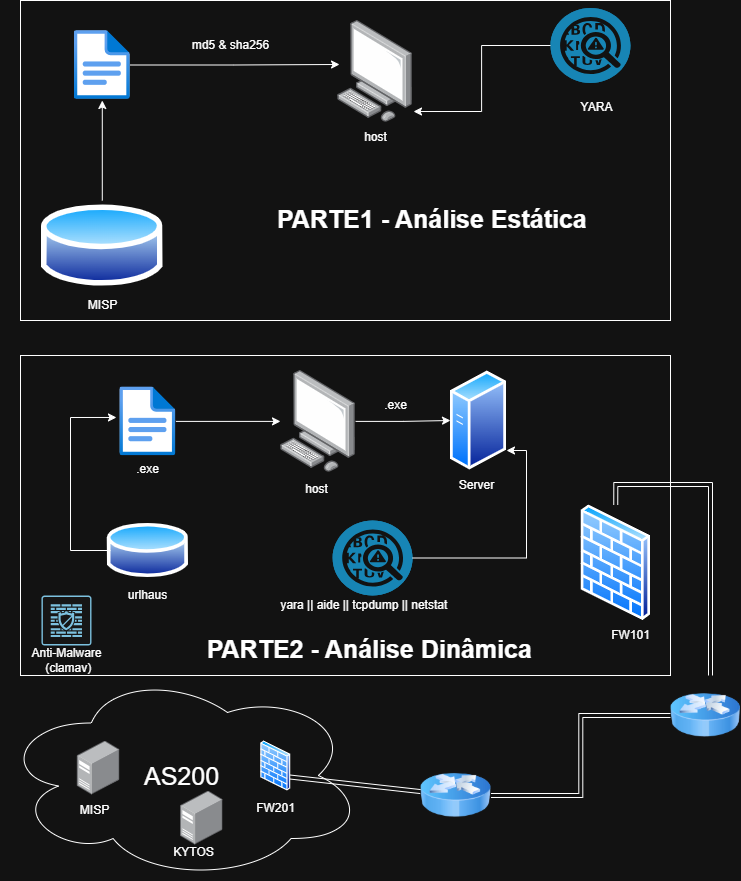

The diagram above was exported from draw.io. Its source (the exported page's mxGraphModel, read from the mxfile embedded in the PNG):
<mxGraphModel dx="880" dy="506" grid="1" gridSize="10" guides="1" tooltips="1" connect="1" arrows="1" fold="1" page="1" pageScale="1" pageWidth="827" pageHeight="1169" math="0" shadow="0">
  <root>
    <mxCell id="0" />
    <mxCell id="1" parent="0" />
    <mxCell id="nejU0918inw4W-b6wbwm-43" value="&lt;font style=&quot;font-size: 25px;&quot;&gt;AS200&lt;/font&gt;" style="ellipse;shape=cloud;whiteSpace=wrap;html=1;" parent="1" vertex="1">
      <mxGeometry x="50" y="740" width="363.25" height="210" as="geometry" />
    </mxCell>
    <mxCell id="nejU0918inw4W-b6wbwm-42" value="&lt;div&gt;&lt;br&gt;&lt;/div&gt;&lt;div&gt;&lt;br&gt;&lt;/div&gt;&lt;div&gt;&lt;br&gt;&lt;/div&gt;&lt;div&gt;&lt;br&gt;&lt;/div&gt;&lt;div&gt;&lt;br&gt;&lt;/div&gt;&lt;div&gt;&lt;br&gt;&lt;/div&gt;&lt;div&gt;&lt;font style=&quot;font-size: 25px;&quot;&gt;&lt;b&gt;&amp;nbsp; &amp;nbsp; &amp;nbsp; &amp;nbsp; &amp;nbsp; &amp;nbsp; &amp;nbsp; &amp;nbsp; &amp;nbsp;&lt;/b&gt;&lt;/font&gt;&lt;/div&gt;&lt;div&gt;&lt;font style=&quot;font-size: 25px;&quot;&gt;&lt;b&gt;&lt;br&gt;&lt;/b&gt;&lt;/font&gt;&lt;/div&gt;&lt;div&gt;&lt;font style=&quot;font-size: 25px;&quot;&gt;&lt;b&gt;&lt;br&gt;&lt;/b&gt;&lt;/font&gt;&lt;/div&gt;&lt;div&gt;&lt;font style=&quot;font-size: 25px;&quot;&gt;&lt;b&gt;&lt;br&gt;&lt;/b&gt;&lt;/font&gt;&lt;/div&gt;&lt;div&gt;&lt;font style=&quot;font-size: 25px;&quot;&gt;&lt;b&gt;&lt;br&gt;&lt;/b&gt;&lt;/font&gt;&lt;/div&gt;&lt;div&gt;&lt;font style=&quot;font-size: 25px;&quot;&gt;&lt;b&gt;&lt;br&gt;&lt;/b&gt;&lt;/font&gt;&lt;/div&gt;&lt;div&gt;&lt;font style=&quot;font-size: 25px;&quot;&gt;&lt;b&gt;&amp;nbsp; &amp;nbsp; &amp;nbsp; &amp;nbsp; &amp;nbsp;PARTE2 - Análise Dinâmica&amp;nbsp;&amp;nbsp;&lt;/b&gt;&lt;/font&gt;&lt;/div&gt;" style="rounded=0;whiteSpace=wrap;html=1;" parent="1" vertex="1">
      <mxGeometry x="70" y="425" width="650" height="320" as="geometry" />
    </mxCell>
    <mxCell id="nejU0918inw4W-b6wbwm-41" value="&lt;div&gt;&lt;br&gt;&lt;/div&gt;&lt;div&gt;&lt;br&gt;&lt;/div&gt;&lt;div&gt;&lt;br&gt;&lt;/div&gt;&lt;div&gt;&lt;br&gt;&lt;/div&gt;&lt;div&gt;&lt;br&gt;&lt;/div&gt;&lt;div&gt;&lt;br&gt;&lt;/div&gt;&lt;div&gt;&lt;font style=&quot;font-size: 25px;&quot;&gt;&lt;b&gt;&amp;nbsp; &amp;nbsp; &amp;nbsp; &amp;nbsp; &amp;nbsp; &amp;nbsp; &amp;nbsp; &amp;nbsp; &amp;nbsp;&lt;/b&gt;&lt;/font&gt;&lt;/div&gt;&lt;div&gt;&lt;font style=&quot;font-size: 25px;&quot;&gt;&lt;b&gt;&amp;nbsp; &amp;nbsp; &amp;nbsp; &amp;nbsp; &amp;nbsp; &amp;nbsp; &amp;nbsp; &amp;nbsp; &amp;nbsp; &amp;nbsp; &amp;nbsp; &amp;nbsp; &amp;nbsp; PARTE1 - Análise Estática&amp;nbsp;&lt;/b&gt;&lt;/font&gt;&lt;/div&gt;" style="rounded=0;whiteSpace=wrap;html=1;" parent="1" vertex="1">
      <mxGeometry x="70" y="70" width="650" height="320" as="geometry" />
    </mxCell>
    <mxCell id="nejU0918inw4W-b6wbwm-1" value="" style="image;points=[];aspect=fixed;html=1;align=center;shadow=0;dashed=0;image=img/lib/allied_telesis/computer_and_terminals/Personal_Computer.svg;" parent="1" vertex="1">
      <mxGeometry x="387" y="90" width="75.11" height="101.8" as="geometry" />
    </mxCell>
    <mxCell id="nejU0918inw4W-b6wbwm-2" value="" style="image;aspect=fixed;perimeter=ellipsePerimeter;html=1;align=center;shadow=0;dashed=0;spacingTop=3;image=img/lib/active_directory/generic_server.svg;" parent="1" vertex="1">
      <mxGeometry x="500" y="440" width="56" height="100" as="geometry" />
    </mxCell>
    <mxCell id="nejU0918inw4W-b6wbwm-3" value="" style="image;points=[];aspect=fixed;html=1;align=center;shadow=0;dashed=0;image=img/lib/allied_telesis/computer_and_terminals/Server_Desktop.svg;" parent="1" vertex="1">
      <mxGeometry x="229.99999999999997" y="860.5" width="42.599999999999994" height="54" as="geometry" />
    </mxCell>
    <mxCell id="nejU0918inw4W-b6wbwm-6" value="" style="image;aspect=fixed;perimeter=ellipsePerimeter;html=1;align=center;shadow=0;dashed=0;spacingTop=3;image=img/lib/active_directory/firewall.svg;" parent="1" vertex="1">
      <mxGeometry x="630" y="574.43" width="70.5" height="115.57" as="geometry" />
    </mxCell>
    <mxCell id="nejU0918inw4W-b6wbwm-57" style="edgeStyle=orthogonalEdgeStyle;rounded=0;orthogonalLoop=1;jettySize=auto;html=1;entryX=0.5;entryY=0;entryDx=0;entryDy=0;shape=link;" parent="1" source="nejU0918inw4W-b6wbwm-7" target="nejU0918inw4W-b6wbwm-6" edge="1">
      <mxGeometry relative="1" as="geometry">
        <Array as="points">
          <mxPoint x="760" y="554" />
          <mxPoint x="665" y="554" />
        </Array>
      </mxGeometry>
    </mxCell>
    <mxCell id="nejU0918inw4W-b6wbwm-7" value="" style="image;html=1;image=img/lib/clip_art/networking/Router_Icon_128x128.png" parent="1" vertex="1">
      <mxGeometry x="720" y="745" width="70" height="80" as="geometry" />
    </mxCell>
    <mxCell id="nejU0918inw4W-b6wbwm-38" style="edgeStyle=orthogonalEdgeStyle;rounded=0;orthogonalLoop=1;jettySize=auto;html=1;" parent="1" source="nejU0918inw4W-b6wbwm-8" edge="1">
      <mxGeometry relative="1" as="geometry">
        <mxPoint x="151.78999999999996" y="170" as="targetPoint" />
      </mxGeometry>
    </mxCell>
    <mxCell id="nejU0918inw4W-b6wbwm-8" value="" style="image;aspect=fixed;perimeter=ellipsePerimeter;html=1;align=center;shadow=0;dashed=0;spacingTop=3;image=img/lib/active_directory/database.svg;" parent="1" vertex="1">
      <mxGeometry x="90.98" y="270" width="121.62" height="90" as="geometry" />
    </mxCell>
    <mxCell id="nejU0918inw4W-b6wbwm-9" value="" style="sketch=0;points=[[0.015,0.015,0],[0.985,0.015,0],[0.985,0.985,0],[0.015,0.985,0],[0.25,0,0],[0.5,0,0],[0.75,0,0],[1,0.25,0],[1,0.5,0],[1,0.75,0],[0.75,1,0],[0.5,1,0],[0.25,1,0],[0,0.75,0],[0,0.5,0],[0,0.25,0]];verticalLabelPosition=bottom;html=1;verticalAlign=top;aspect=fixed;align=center;pointerEvents=1;shape=mxgraph.cisco19.rect;prIcon=anti_malware2;fillColor=#FAFAFA;strokeColor=#005073;" parent="1" vertex="1">
      <mxGeometry x="90.98" y="665" width="50" height="50" as="geometry" />
    </mxCell>
    <mxCell id="nejU0918inw4W-b6wbwm-64" style="edgeStyle=orthogonalEdgeStyle;rounded=0;orthogonalLoop=1;jettySize=auto;html=1;" parent="1" source="nejU0918inw4W-b6wbwm-10" target="nejU0918inw4W-b6wbwm-60" edge="1">
      <mxGeometry relative="1" as="geometry" />
    </mxCell>
    <mxCell id="nejU0918inw4W-b6wbwm-10" value=".exe" style="image;aspect=fixed;html=1;points=[];align=center;fontSize=12;image=img/lib/azure2/general/File.svg;" parent="1" vertex="1">
      <mxGeometry x="169.39" y="456.4" width="56.00000000000001" height="69" as="geometry" />
    </mxCell>
    <mxCell id="nejU0918inw4W-b6wbwm-14" value="MISP" style="text;html=1;align=center;verticalAlign=middle;resizable=0;points=[];autosize=1;strokeColor=none;fillColor=none;" parent="1" vertex="1">
      <mxGeometry x="126.79" y="360" width="50" height="30" as="geometry" />
    </mxCell>
    <mxCell id="nejU0918inw4W-b6wbwm-15" value="host" style="text;html=1;align=center;verticalAlign=middle;resizable=0;points=[];autosize=1;strokeColor=none;fillColor=none;" parent="1" vertex="1">
      <mxGeometry x="399.55" y="191.8" width="50" height="30" as="geometry" />
    </mxCell>
    <mxCell id="nejU0918inw4W-b6wbwm-16" value="Server" style="text;html=1;align=center;verticalAlign=middle;resizable=0;points=[];autosize=1;strokeColor=none;fillColor=none;" parent="1" vertex="1">
      <mxGeometry x="496" y="540" width="60" height="30" as="geometry" />
    </mxCell>
    <mxCell id="nejU0918inw4W-b6wbwm-25" value="" style="image;aspect=fixed;html=1;points=[];align=center;fontSize=12;image=img/lib/azure2/general/File.svg;" parent="1" vertex="1">
      <mxGeometry x="123.79000000000002" y="100" width="56.00000000000001" height="69" as="geometry" />
    </mxCell>
    <mxCell id="nejU0918inw4W-b6wbwm-26" value="md5 &amp;amp; sha256" style="text;html=1;align=center;verticalAlign=middle;resizable=0;points=[];autosize=1;strokeColor=none;fillColor=none;" parent="1" vertex="1">
      <mxGeometry x="230" y="100" width="100" height="30" as="geometry" />
    </mxCell>
    <mxCell id="nejU0918inw4W-b6wbwm-28" style="edgeStyle=orthogonalEdgeStyle;rounded=0;orthogonalLoop=1;jettySize=auto;html=1;entryX=0.027;entryY=0.432;entryDx=0;entryDy=0;entryPerimeter=0;" parent="1" source="nejU0918inw4W-b6wbwm-25" target="nejU0918inw4W-b6wbwm-1" edge="1">
      <mxGeometry relative="1" as="geometry" />
    </mxCell>
    <mxCell id="nejU0918inw4W-b6wbwm-31" value="" style="fillColor=#28A8E0;verticalLabelPosition=bottom;sketch=0;html=1;strokeColor=#ffffff;verticalAlign=top;align=center;points=[[0.145,0.145,0],[0.5,0,0],[0.855,0.145,0],[1,0.5,0],[0.855,0.855,0],[0.5,1,0],[0.145,0.855,0],[0,0.5,0]];pointerEvents=1;shape=mxgraph.cisco_safe.compositeIcon;bgIcon=ellipse;resIcon=mxgraph.cisco_safe.capability.anomaly_detection;" parent="1" vertex="1">
      <mxGeometry x="600" y="77.5" width="80" height="75" as="geometry" />
    </mxCell>
    <mxCell id="nejU0918inw4W-b6wbwm-34" style="edgeStyle=orthogonalEdgeStyle;rounded=0;orthogonalLoop=1;jettySize=auto;html=1;entryX=1.012;entryY=0.894;entryDx=0;entryDy=0;entryPerimeter=0;" parent="1" source="nejU0918inw4W-b6wbwm-31" target="nejU0918inw4W-b6wbwm-1" edge="1">
      <mxGeometry relative="1" as="geometry" />
    </mxCell>
    <mxCell id="nejU0918inw4W-b6wbwm-39" value="YARA" style="text;html=1;align=center;verticalAlign=middle;resizable=0;points=[];autosize=1;strokeColor=none;fillColor=none;" parent="1" vertex="1">
      <mxGeometry x="616" y="161.8" width="60" height="30" as="geometry" />
    </mxCell>
    <mxCell id="nejU0918inw4W-b6wbwm-45" value="" style="rounded=0;orthogonalLoop=1;jettySize=auto;html=1;shape=link;exitX=1;exitY=0.75;exitDx=0;exitDy=0;" parent="1" source="nejU0918inw4W-b6wbwm-53" target="nejU0918inw4W-b6wbwm-44" edge="1">
      <mxGeometry relative="1" as="geometry" />
    </mxCell>
    <mxCell id="nejU0918inw4W-b6wbwm-46" style="edgeStyle=orthogonalEdgeStyle;rounded=0;orthogonalLoop=1;jettySize=auto;html=1;shape=link;" parent="1" source="nejU0918inw4W-b6wbwm-44" target="nejU0918inw4W-b6wbwm-7" edge="1">
      <mxGeometry relative="1" as="geometry" />
    </mxCell>
    <mxCell id="nejU0918inw4W-b6wbwm-44" value="" style="image;html=1;image=img/lib/clip_art/networking/Router_Icon_128x128.png" parent="1" vertex="1">
      <mxGeometry x="470" y="825" width="70.5" height="80" as="geometry" />
    </mxCell>
    <mxCell id="nejU0918inw4W-b6wbwm-47" value="" style="image;points=[];aspect=fixed;html=1;align=center;shadow=0;dashed=0;image=img/lib/allied_telesis/computer_and_terminals/Server_Desktop.svg;" parent="1" vertex="1">
      <mxGeometry x="126.78999999999999" y="810.5" width="42.599999999999994" height="54" as="geometry" />
    </mxCell>
    <mxCell id="nejU0918inw4W-b6wbwm-51" value="KYTOS" style="text;html=1;align=center;verticalAlign=middle;resizable=0;points=[];autosize=1;strokeColor=none;fillColor=none;" parent="1" vertex="1">
      <mxGeometry x="212.6" y="906.5" width="60" height="30" as="geometry" />
    </mxCell>
    <mxCell id="nejU0918inw4W-b6wbwm-52" value="MISP" style="text;html=1;align=center;verticalAlign=middle;resizable=0;points=[];autosize=1;strokeColor=none;fillColor=none;" parent="1" vertex="1">
      <mxGeometry x="119.38999999999999" y="864.5" width="50" height="30" as="geometry" />
    </mxCell>
    <mxCell id="nejU0918inw4W-b6wbwm-53" value="" style="image;aspect=fixed;perimeter=ellipsePerimeter;html=1;align=center;shadow=0;dashed=0;spacingTop=3;image=img/lib/active_directory/firewall.svg;" parent="1" vertex="1">
      <mxGeometry x="310" y="810.5" width="30.5" height="50" as="geometry" />
    </mxCell>
    <mxCell id="nejU0918inw4W-b6wbwm-54" value="FW201" style="text;html=1;align=center;verticalAlign=middle;resizable=0;points=[];autosize=1;strokeColor=none;fillColor=none;" parent="1" vertex="1">
      <mxGeometry x="295.25" y="862.5" width="60" height="30" as="geometry" />
    </mxCell>
    <mxCell id="nejU0918inw4W-b6wbwm-55" value="FW101" style="text;html=1;align=center;verticalAlign=middle;resizable=0;points=[];autosize=1;strokeColor=none;fillColor=none;" parent="1" vertex="1">
      <mxGeometry x="650" y="690" width="60" height="30" as="geometry" />
    </mxCell>
    <mxCell id="nejU0918inw4W-b6wbwm-59" value="Anti-Malware&lt;div&gt;&amp;nbsp;(clamav)&lt;/div&gt;" style="text;html=1;align=center;verticalAlign=middle;resizable=0;points=[];autosize=1;strokeColor=none;fillColor=none;" parent="1" vertex="1">
      <mxGeometry x="70.97999999999999" y="710" width="90" height="40" as="geometry" />
    </mxCell>
    <mxCell id="nejU0918inw4W-b6wbwm-65" style="edgeStyle=orthogonalEdgeStyle;rounded=0;orthogonalLoop=1;jettySize=auto;html=1;" parent="1" source="nejU0918inw4W-b6wbwm-60" target="nejU0918inw4W-b6wbwm-2" edge="1">
      <mxGeometry relative="1" as="geometry" />
    </mxCell>
    <mxCell id="nejU0918inw4W-b6wbwm-60" value="" style="image;points=[];aspect=fixed;html=1;align=center;shadow=0;dashed=0;image=img/lib/allied_telesis/computer_and_terminals/Personal_Computer.svg;" parent="1" vertex="1">
      <mxGeometry x="330" y="440" width="75.11" height="101.8" as="geometry" />
    </mxCell>
    <mxCell id="nejU0918inw4W-b6wbwm-61" value="host" style="text;html=1;align=center;verticalAlign=middle;resizable=0;points=[];autosize=1;strokeColor=none;fillColor=none;" parent="1" vertex="1">
      <mxGeometry x="340.5" y="544.4300000000001" width="50" height="30" as="geometry" />
    </mxCell>
    <mxCell id="nejU0918inw4W-b6wbwm-66" value=".exe" style="text;html=1;align=center;verticalAlign=middle;resizable=0;points=[];autosize=1;strokeColor=none;fillColor=none;" parent="1" vertex="1">
      <mxGeometry x="420" y="460.00000000000006" width="50" height="30" as="geometry" />
    </mxCell>
    <mxCell id="nejU0918inw4W-b6wbwm-68" value="" style="image;aspect=fixed;perimeter=ellipsePerimeter;html=1;align=center;shadow=0;dashed=0;spacingTop=3;image=img/lib/active_directory/database.svg;" parent="1" vertex="1">
      <mxGeometry x="156.85" y="590" width="81.08" height="60" as="geometry" />
    </mxCell>
    <mxCell id="nejU0918inw4W-b6wbwm-69" value="urlhaus" style="text;html=1;align=center;verticalAlign=middle;resizable=0;points=[];autosize=1;strokeColor=none;fillColor=none;" parent="1" vertex="1">
      <mxGeometry x="167.39" y="650" width="60" height="30" as="geometry" />
    </mxCell>
    <mxCell id="nejU0918inw4W-b6wbwm-71" style="edgeStyle=orthogonalEdgeStyle;rounded=0;orthogonalLoop=1;jettySize=auto;html=1;entryX=-0.061;entryY=0.443;entryDx=0;entryDy=0;entryPerimeter=0;" parent="1" target="nejU0918inw4W-b6wbwm-10" edge="1">
      <mxGeometry relative="1" as="geometry">
        <mxPoint x="160" y="620" as="sourcePoint" />
        <Array as="points">
          <mxPoint x="120" y="620" />
          <mxPoint x="120" y="487" />
        </Array>
      </mxGeometry>
    </mxCell>
    <mxCell id="nejU0918inw4W-b6wbwm-72" value="" style="fillColor=#28A8E0;verticalLabelPosition=bottom;sketch=0;html=1;strokeColor=#ffffff;verticalAlign=top;align=center;points=[[0.145,0.145,0],[0.5,0,0],[0.855,0.145,0],[1,0.5,0],[0.855,0.855,0],[0.5,1,0],[0.145,0.855,0],[0,0.5,0]];pointerEvents=1;shape=mxgraph.cisco_safe.compositeIcon;bgIcon=ellipse;resIcon=mxgraph.cisco_safe.capability.anomaly_detection;" parent="1" vertex="1">
      <mxGeometry x="382.11" y="590" width="80" height="75" as="geometry" />
    </mxCell>
    <mxCell id="nejU0918inw4W-b6wbwm-74" style="edgeStyle=orthogonalEdgeStyle;rounded=0;orthogonalLoop=1;jettySize=auto;html=1;entryX=1;entryY=0.8;entryDx=0;entryDy=0;entryPerimeter=0;" parent="1" source="nejU0918inw4W-b6wbwm-72" target="nejU0918inw4W-b6wbwm-2" edge="1">
      <mxGeometry relative="1" as="geometry" />
    </mxCell>
    <mxCell id="nejU0918inw4W-b6wbwm-75" value="yara || aide || tcpdump ||&amp;nbsp;netstat&amp;nbsp;" style="text;html=1;align=center;verticalAlign=middle;resizable=0;points=[];autosize=1;strokeColor=none;fillColor=none;" parent="1" vertex="1">
      <mxGeometry x="320.25" y="660" width="190" height="30" as="geometry" />
    </mxCell>
  </root>
</mxGraphModel>